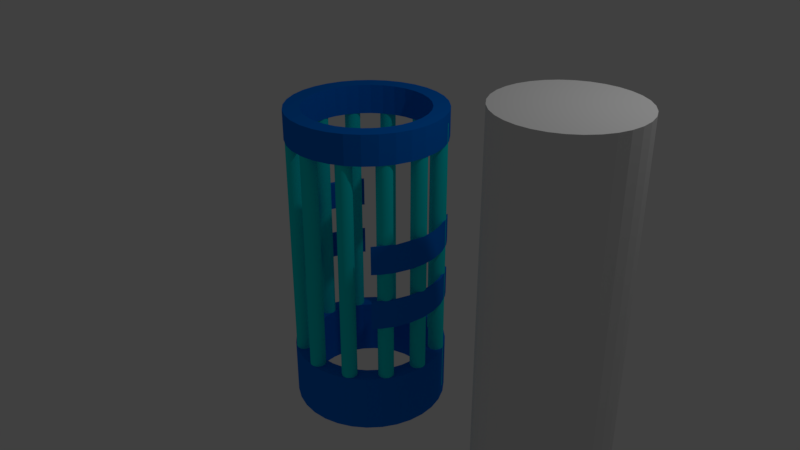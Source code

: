 # Source: Launcher.blend  (saved by Blender 2.79.0; exported with 4.5.12 LTS)
import bpy
from mathutils import Matrix  # noqa: F401  (used for matrix-valued properties, if any)

bpy.ops.wm.read_factory_settings(use_empty=True)
scene = bpy.context.scene
scene.name = 'Scene'

# ---- collections
col_collection_1 = bpy.data.collections.new('Collection 1'); scene.collection.children.link(col_collection_1)

# ---- materials (node trees are filled in below, after node groups)
mat_material_001 = bpy.data.materials.new('Material.001')
mat_material_001.alpha_threshold = 0.0
mat_material_001.use_transparent_shadow = False
mat_material_001.diffuse_color = (0.0, 0.1827, 0.8, 1.0)
mat_material_001.roughness = 0.5
mat_blue_wire = bpy.data.materials.new('Blue Wire')
mat_blue_wire.alpha_threshold = 0.0
mat_blue_wire.use_transparent_shadow = False
mat_blue_wire.diffuse_color = (0.0, 0.7835, 0.8, 1.0)
mat_blue_wire.roughness = 0.5

# ---- material node trees

# ---- world
world_world = bpy.data.worlds.new('World'); scene.world = world_world
world_world.color = (0.05088, 0.05088, 0.05088)
world_world.use_sun_shadow = False
world_world.sun_shadow_jitter_overblur = 0.0
world_world.cycles.sampling_method = 'MANUAL'

# ---- cameras
cam_camera = bpy.data.cameras.new('Camera')
cam_camera.clip_end = 100.0
cam_camera.lens = 35.0
cam_camera.sensor_width = 32.0
cam_camera.sensor_height = 18.0
cam_camera.ortho_scale = 7.314
cam_camera.dof.focus_distance = 0.0
cam_camera.dof.aperture_fstop = 128.0

# ---- lights
light_lamp = bpy.data.lights.new('Lamp', 'POINT')
light_lamp.transmission_factor = 0.0
light_lamp.cutoff_distance = 30.0
light_lamp.energy = 100.0
light_lamp.shadow_buffer_clip_start = 1.001
light_lamp.shadow_soft_size = 0.1
light_lamp.shadow_maximum_resolution = 0.006
light_lamp.use_absolute_resolution = True

# ---- meshes
me_cylinder_002 = bpy.data.meshes.new('Cylinder.002')
me_cylinder_002.from_pydata([(0.0, 1.0, -1.0), (0.0, 1.0, 1.0), (0.1951, 0.9808, -1.0), (0.1951, 0.9808, 1.0), (0.3827, 0.9239, -1.0), (0.3827, 0.9239, 1.0), (0.5556, 0.8315, -1.0), (0.5556, 0.8315, 1.0), (0.7071, 0.7071, -1.0), (0.7071, 0.7071, 1.0), (0.8315, 0.5556, -1.0), (0.8315, 0.5556, 1.0), (0.9239, 0.3827, -1.0), (0.9239, 0.3827, 1.0), (0.9808, 0.1951, -1.0), (0.9808, 0.1951, 1.0), (1.0, 7.55e-08, -1.0), (1.0, 7.55e-08, 1.0), (0.9808, -0.1951, -1.0), (0.9808, -0.1951, 1.0), (0.9239, -0.3827, -1.0), (0.9239, -0.3827, 1.0), (0.8315, -0.5556, -1.0), (0.8315, -0.5556, 1.0), (0.7071, -0.7071, -1.0), (0.7071, -0.7071, 1.0), (0.5556, -0.8315, -1.0), (0.5556, -0.8315, 1.0), (0.3827, -0.9239, -1.0), (0.3827, -0.9239, 1.0), (0.1951, -0.9808, -1.0), (0.1951, -0.9808, 1.0), (-3.258e-07, -1.0, -1.0), (-3.258e-07, -1.0, 1.0), (-0.1951, -0.9808, -1.0), (-0.1951, -0.9808, 1.0), (-0.3827, -0.9239, -1.0), (-0.3827, -0.9239, 1.0), (-0.5556, -0.8315, -1.0), (-0.5556, -0.8315, 1.0), (-0.7071, -0.7071, -1.0), (-0.7071, -0.7071, 1.0), (-0.8315, -0.5556, -1.0), (-0.8315, -0.5556, 1.0), (-0.9239, -0.3827, -1.0), (-0.9239, -0.3827, 1.0), (-0.9808, -0.1951, -1.0), (-0.9808, -0.1951, 1.0), (-1.0, 9.656e-07, -1.0), (-1.0, 9.656e-07, 1.0), (-0.9808, 0.1951, -1.0), (-0.9808, 0.1951, 1.0), (-0.9239, 0.3827, -1.0), (-0.9239, 0.3827, 1.0), (-0.8315, 0.5556, -1.0), (-0.8315, 0.5556, 1.0), (-0.7071, 0.7071, -1.0), (-0.7071, 0.7071, 1.0), (-0.5556, 0.8315, -1.0), (-0.5556, 0.8315, 1.0), (-0.3827, 0.9239, -1.0), (-0.3827, 0.9239, 1.0), (-0.1951, 0.9808, -1.0), (-0.1951, 0.9808, 1.0)], [], [(0, 1, 3, 2), (2, 3, 5, 4), (4, 5, 7, 6), (6, 7, 9, 8), (8, 9, 11, 10), (10, 11, 13, 12), (12, 13, 15, 14), (14, 15, 17, 16), (16, 17, 19, 18), (18, 19, 21, 20), (20, 21, 23, 22), (22, 23, 25, 24), (24, 25, 27, 26), (26, 27, 29, 28), (28, 29, 31, 30), (30, 31, 33, 32), (32, 33, 35, 34), (34, 35, 37, 36), (36, 37, 39, 38), (38, 39, 41, 40), (40, 41, 43, 42), (42, 43, 45, 44), (44, 45, 47, 46), (46, 47, 49, 48), (48, 49, 51, 50), (50, 51, 53, 52), (52, 53, 55, 54), (54, 55, 57, 56), (56, 57, 59, 58), (58, 59, 61, 60), (3, 1, 63, 61, 59, 57, 55, 53, 51, 49, 47, 45, 43, 41, 39, 37, 35, 33, 31, 29, 27, 25, 23, 21, 19, 17, 15, 13, 11, 9, 7, 5), (60, 61, 63, 62), (62, 63, 1, 0), (0, 2, 4, 6, 8, 10, 12, 14, 16, 18, 20, 22, 24, 26, 28, 30, 32, 34, 36, 38, 40, 42, 44, 46, 48, 50, 52, 54, 56, 58, 60, 62)])
me_cylinder_002.use_remesh_preserve_volume = False
me_cylinder_002.use_remesh_preserve_attributes = False
me_cylinder_002.use_mirror_vertex_groups = False
me_cylinder_002.update()
me_cylinder_012 = bpy.data.meshes.new('Cylinder.012')
me_cylinder_012.from_pydata([(0.0, 1.0, -1.0), (0.0, 1.0, 1.0), (0.1951, 0.9808, -1.0), (0.1951, 0.9808, 1.0), (0.3827, 0.9239, -1.0), (0.3827, 0.9239, 1.0), (0.5556, 0.8315, -1.0), (0.5556, 0.8315, 1.0), (0.7071, 0.7071, -1.0), (0.7071, 0.7071, 1.0), (0.8315, 0.5556, -1.0), (0.8315, 0.5556, 1.0), (0.9239, 0.3827, -1.0), (0.9239, 0.3827, 1.0), (0.9808, 0.1951, -1.0), (0.9808, 0.1951, 1.0), (1.0, 7.55e-08, -1.0), (1.0, 7.55e-08, 1.0), (0.9808, -0.1951, -1.0), (0.9808, -0.1951, 1.0), (0.9239, -0.3827, -1.0), (0.9239, -0.3827, 1.0), (0.8315, -0.5556, -1.0), (0.8315, -0.5556, 1.0), (0.7071, -0.7071, -1.0), (0.7071, -0.7071, 1.0), (0.5556, -0.8315, -1.0), (0.5556, -0.8315, 1.0), (0.3827, -0.9239, -1.0), (0.3827, -0.9239, 1.0), (0.1951, -0.9808, -1.0), (0.1951, -0.9808, 1.0), (-3.258e-07, -1.0, -1.0), (-3.258e-07, -1.0, 1.0), (-0.1951, -0.9808, -1.0), (-0.1951, -0.9808, 1.0), (-0.3827, -0.9239, -1.0), (-0.3827, -0.9239, 1.0), (-0.5556, -0.8315, -1.0), (-0.5556, -0.8315, 1.0), (-0.7071, -0.7071, -1.0), (-0.7071, -0.7071, 1.0), (-0.8315, -0.5556, -1.0), (-0.8315, -0.5556, 1.0), (-0.9239, -0.3827, -1.0), (-0.9239, -0.3827, 1.0), (-0.9808, -0.1951, -1.0), (-0.9808, -0.1951, 1.0), (-1.0, 9.656e-07, -1.0), (-1.0, 9.656e-07, 1.0), (-0.9808, 0.1951, -1.0), (-0.9808, 0.1951, 1.0), (-0.9239, 0.3827, -1.0), (-0.9239, 0.3827, 1.0), (-0.8315, 0.5556, -1.0), (-0.8315, 0.5556, 1.0), (-0.7071, 0.7071, -1.0), (-0.7071, 0.7071, 1.0), (-0.5556, 0.8315, -1.0), (-0.5556, 0.8315, 1.0), (-0.3827, 0.9239, -1.0), (-0.3827, 0.9239, 1.0), (-0.1951, 0.9808, -1.0), (-0.1951, 0.9808, 1.0), (0.8315, 0.5556, -0.25), (0.9239, 0.3827, -0.25), (0.9808, 0.1951, -0.25), (1.0, 7.55e-08, -0.25), (0.9808, -0.1951, -0.25), (0.9239, -0.3827, -0.25), (0.8315, -0.5556, -0.25), (-0.8315, -0.5556, -0.25), (-0.9239, -0.3827, -0.25), (-0.9808, -0.1951, -0.25), (-1.0, 9.656e-07, -0.25), (-0.9808, 0.1951, -0.25), (-0.9239, 0.3827, -0.25), (-0.8315, 0.5556, -0.25), (0.8315, 0.5556, 0.125), (0.9239, 0.3827, 0.125), (0.9808, 0.1951, 0.125), (1.0, 7.55e-08, 0.125), (0.9808, -0.1951, 0.125), (0.9239, -0.3827, 0.125), (0.8315, -0.5556, 0.125), (-0.8315, -0.5556, 0.125), (-0.9239, -0.3827, 0.125), (-0.9808, -0.1951, 0.125), (-1.0, 9.656e-07, 0.125), (-0.9808, 0.1951, 0.125), (-0.9239, 0.3827, 0.125), (-0.8315, 0.5556, 0.125), (0.0, 1.0, -0.625), (0.1951, 0.9808, -0.625), (0.3827, 0.9239, -0.625), (0.5556, 0.8315, -0.625), (0.7071, 0.7071, -0.625), (0.8315, 0.5556, -0.625), (0.9239, 0.3827, -0.625), (0.9808, 0.1951, -0.625), (1.0, 7.55e-08, -0.625), (0.9808, -0.1951, -0.625), (0.9239, -0.3827, -0.625), (0.8315, -0.5556, -0.625), (0.7071, -0.7071, -0.625), (0.5556, -0.8315, -0.625), (0.3827, -0.9239, -0.625), (0.1951, -0.9808, -0.625), (-3.258e-07, -1.0, -0.625), (-0.1951, -0.9808, -0.625), (-0.3827, -0.9239, -0.625), (-0.5556, -0.8315, -0.625), (-0.7071, -0.7071, -0.625), (-0.8315, -0.5556, -0.625), (-0.9239, -0.3827, -0.625), (-0.9808, -0.1951, -0.625), (-1.0, 9.656e-07, -0.625), (-0.9808, 0.1951, -0.625), (-0.9239, 0.3827, -0.625), (-0.8315, 0.5556, -0.625), (-0.7071, 0.7071, -0.625), (-0.5556, 0.8315, -0.625), (-0.3827, 0.9239, -0.625), (-0.1951, 0.9808, -0.625), (-0.7848, 0.6124, -0.25), (-0.7848, -0.6124, -0.25), (-0.7848, 0.6124, 0.125), (-0.7848, -0.6124, 0.125), (0.9988, 0.01219, -1.0), (-0.9988, -0.01219, -1.0), (0.8315, 0.5556, 0.3125), (0.9239, 0.3827, 0.3125), (0.9808, 0.1951, 0.3125), (1.0, 7.55e-08, 0.3125), (0.9808, -0.1951, 0.3125), (0.9239, -0.3827, 0.3125), (0.8315, -0.5556, 0.3125), (-0.8315, -0.5556, 0.3125), (-0.9239, -0.3827, 0.3125), (-0.9808, -0.1951, 0.3125), (-1.0, 9.656e-07, 0.3125), (-0.9808, 0.1951, 0.3125), (-0.9239, 0.3827, 0.3125), (-0.8315, 0.5556, 0.3125), (0.1951, 0.9808, 0.8125), (0.3827, 0.9239, 0.8125), (0.5556, 0.8315, 0.8125), (0.7071, 0.7071, 0.8125), (0.8315, 0.5556, 0.8125), (0.9239, 0.3827, 0.8125), (0.9808, 0.1951, 0.8125), (1.0, 7.55e-08, 0.8125), (0.9808, -0.1951, 0.8125), (0.9239, -0.3827, 0.8125), (0.8315, -0.5556, 0.8125), (0.7071, -0.7071, 0.8125), (0.5556, -0.8315, 0.8125), (0.3827, -0.9239, 0.8125), (0.1951, -0.9808, 0.8125), (-3.258e-07, -1.0, 0.8125), (-0.1951, -0.9808, 0.8125), (-0.3827, -0.9239, 0.8125), (-0.5556, -0.8315, 0.8125), (-0.7071, -0.7071, 0.8125), (-0.8315, -0.5556, 0.8125), (-0.9239, -0.3827, 0.8125), (-0.9808, -0.1951, 0.8125), (-1.0, 9.656e-07, 0.8125), (-0.9808, 0.1951, 0.8125), (-0.9239, 0.3827, 0.8125), (-0.8315, 0.5556, 0.8125), (-0.7071, 0.7071, 0.8125), (-0.5556, 0.8315, 0.8125), (-0.3827, 0.9239, 0.8125), (-0.1951, 0.9808, 0.8125), (0.7615, 0.6408, -0.25), (0.0, 1.0, 0.8125), (0.8315, 0.5556, -0.0625), (0.9239, 0.3827, -0.0625), (0.9808, 0.1951, -0.0625), (0.9988, 0.01219, 1.0), (1.0, 7.55e-08, -0.0625), (0.9808, -0.1951, -0.0625), (0.9239, -0.3827, -0.0625), (0.8315, -0.5556, -0.0625), (-0.8315, -0.5556, -0.0625), (-0.9239, -0.3827, -0.0625), (-0.9808, -0.1951, -0.0625), (-0.9988, -0.01219, 1.0), (-1.0, 9.656e-07, -0.0625), (-0.9808, 0.1951, -0.0625), (-0.9239, 0.3827, -0.0625), (-0.8315, 0.5556, -0.0625), (0.7615, -0.6408, -0.25), (-0.7848, -0.6124, -0.0625), (-0.7848, -0.6124, 0.3125), (0.7615, -0.6408, 0.125), (0.7615, 0.6408, 0.125), (-0.7848, 0.6124, 0.3125), (-0.7848, 0.6124, -0.0625), (-0.9988, -0.01219, -0.625), (0.9988, 0.01219, -0.625), (0.9988, 0.01219, 0.8125), (-0.9988, -0.01219, 0.8125), (0.7615, 0.6408, 0.3125), (0.7615, -0.6408, 0.3125), (0.7615, -0.6408, -0.0625), (0.7615, 0.6408, -0.0625), (0.6589, -0.4402, 1.0), (0.6589, -0.4402, 0.8125), (0.6589, -0.4402, -0.625), (0.6589, -0.4402, -1.0), (0.0, 0.7924, 1.0), (0.0, 0.7924, 0.8125), (0.0, 0.7924, -0.625), (0.0, 0.7924, -1.0), (-0.1546, 0.7772, 1.0), (-0.1546, 0.7772, 0.8125), (-0.1546, 0.7772, -0.625), (-0.1546, 0.7772, -1.0), (-0.3032, 0.7321, 1.0), (-0.3032, 0.7321, 0.8125), (-0.3032, 0.7321, -0.625), (-0.3032, 0.7321, -1.0), (-0.7321, -0.3032, 1.0), (-0.7321, -0.3032, 0.8125), (-0.7321, -0.3032, -0.625), (-0.7321, -0.3032, -1.0), (-0.6589, -0.4402, 1.0), (-0.6589, -0.4402, 0.8125), (-0.6589, -0.4402, -0.625), (-0.6589, -0.4402, -1.0), (-0.7772, -0.1546, 1.0), (-0.7772, -0.1546, 0.8125), (-0.7772, -0.1546, -0.625), (-0.7772, -0.1546, -1.0), (-0.5603, -0.5603, 1.0), (-0.5603, -0.5603, 0.8125), (-0.5603, -0.5603, -0.625), (-0.5603, -0.5603, -1.0), (-0.1546, -0.7772, 1.0), (-0.1546, -0.7772, 0.8125), (-0.1546, -0.7772, -0.625), (-0.1546, -0.7772, -1.0), (-2.582e-07, -0.7924, 1.0), (-2.582e-07, -0.7924, 0.8125), (-2.582e-07, -0.7924, -0.625), (-2.582e-07, -0.7924, -1.0), (-0.3032, -0.7321, 1.0), (-0.3032, -0.7321, 0.8125), (-0.3032, -0.7321, -0.625), (-0.3032, -0.7321, -1.0), (0.7772, 0.1546, 1.0), (0.7772, 0.1546, 0.8125), (0.7772, 0.1546, -0.625), (0.7772, 0.1546, -1.0), (0.4402, 0.6589, 1.0), (0.4402, 0.6589, 0.8125), (0.4402, 0.6589, -0.625), (0.4402, 0.6589, -1.0), (0.7919, 0.005749, 1.0), (0.7924, 5.983e-08, 1.0), (0.7924, 5.983e-08, 0.8125), (0.7924, 5.983e-08, -0.625), (0.7919, 0.005749, -1.0), (0.7924, 5.983e-08, -1.0), (0.7321, 0.3032, 1.0), (0.7321, 0.3032, 0.8125), (0.7321, 0.3032, -0.625), (0.7321, 0.3032, -1.0), (0.1546, -0.7772, 1.0), (0.1546, -0.7772, 0.8125), (0.1546, -0.7772, -0.625), (0.1546, -0.7772, -1.0), (-0.5603, 0.5603, 1.0), (-0.5603, 0.5603, 0.8125), (-0.5603, 0.5603, -0.625), (-0.5603, 0.5603, -1.0), (-0.4402, 0.6589, 1.0), (-0.4402, 0.6589, 0.8125), (-0.4402, 0.6589, -0.625), (-0.4402, 0.6589, -1.0), (-0.6589, 0.4402, 1.0), (-0.6589, 0.4402, 0.8125), (-0.6589, 0.4402, -0.625), (-0.6589, 0.4402, -1.0), (0.7772, -0.1546, 1.0), (0.7772, -0.1546, 0.8125), (0.7772, -0.1546, -0.625), (0.7772, -0.1546, -1.0), (0.4402, -0.6589, 1.0), (0.4402, -0.6589, 0.8125), (0.4402, -0.6589, -0.625), (0.4402, -0.6589, -1.0), (0.5603, -0.5603, 1.0), (0.5603, -0.5603, 0.8125), (0.5603, -0.5603, -0.625), (0.5603, -0.5603, -1.0), (0.7321, -0.3032, 1.0), (0.7321, -0.3032, 0.8125), (0.7321, -0.3032, -0.625), (0.7321, -0.3032, -1.0), (-0.7919, -0.005748, 1.0), (-0.7924, 7.652e-07, 1.0), (-0.7924, 7.652e-07, 0.8125), (-0.7924, 7.652e-07, -0.625), (-0.7924, 7.652e-07, -1.0), (-0.7919, -0.005748, -1.0), (-0.4402, -0.6589, 1.0), (-0.4402, -0.6589, 0.8125), (-0.4402, -0.6589, -0.625), (-0.4402, -0.6589, -1.0), (-0.7772, 0.1546, 1.0), (-0.7772, 0.1546, 0.8125), (-0.7772, 0.1546, -0.625), (-0.7772, 0.1546, -1.0), (0.5603, 0.5603, 1.0), (0.5603, 0.5603, 0.8125), (0.5603, 0.5603, -0.625), (0.5603, 0.5603, -1.0), (0.3032, -0.7321, 1.0), (0.3032, -0.7321, 0.8125), (0.3032, -0.7321, -0.625), (0.3032, -0.7321, -1.0), (0.6589, 0.4402, 1.0), (0.6589, 0.4402, 0.8125), (0.6589, 0.4402, -0.625), (0.6589, 0.4402, -1.0), (-0.7321, 0.3032, 1.0), (-0.7321, 0.3032, 0.8125), (-0.7321, 0.3032, -0.625), (-0.7321, 0.3032, -1.0), (0.3032, 0.7321, 1.0), (0.3032, 0.7321, 0.8125), (0.3032, 0.7321, -0.625), (0.3032, 0.7321, -1.0), (0.1546, 0.7772, 1.0), (0.1546, 0.7772, 0.8125), (0.1546, 0.7772, -0.625), (0.1546, 0.7772, -1.0), (0.8114, 0.5418, 0.3056), (0.9016, 0.3732, 0.3056), (0.9571, 0.1903, 0.3056), (0.9758, 8.514e-08, 0.3056), (0.9571, -0.1903, 0.3056), (0.9016, -0.3732, 0.3056), (0.8114, -0.5418, 0.3056), (-0.8104, -0.5418, 0.3056), (-0.9006, -0.3732, 0.3056), (-0.9561, -0.1903, 0.3056), (-0.9748, 9.533e-07, 0.3056), (-0.9561, 0.1903, 0.3056), (-0.9006, 0.3732, 0.3056), (-0.8104, 0.5419, 0.3056), (0.8114, 0.5418, -0.2431), (0.9016, 0.3732, -0.2431), (0.9571, 0.1903, -0.2431), (0.9758, 8.514e-08, -0.2431), (0.9571, -0.1903, -0.2431), (0.9016, -0.3732, -0.2431), (0.8114, -0.5418, -0.2431), (-0.8104, -0.5418, -0.2431), (-0.9006, -0.3732, -0.2431), (-0.9561, -0.1903, -0.2431), (-0.9748, 9.533e-07, -0.2431), (-0.9561, 0.1903, -0.2431), (-0.9006, 0.3732, -0.2431), (-0.8104, 0.5419, -0.2431), (0.7432, 0.625, -0.2431), (0.8114, 0.5418, 0.1227), (0.9016, 0.3732, 0.1227), (0.9571, 0.1903, 0.1227), (0.9758, 8.514e-08, 0.1227), (0.9571, -0.1903, 0.1227), (0.9016, -0.3732, 0.1227), (0.8114, -0.5418, 0.1227), (-0.8104, -0.5418, 0.1227), (-0.9006, -0.3732, 0.1227), (-0.9561, -0.1903, 0.1227), (-0.9748, 9.533e-07, 0.1227), (-0.9561, 0.1903, 0.1227), (-0.9006, 0.3732, 0.1227), (-0.8104, 0.5419, 0.1227), (0.8114, 0.5418, -0.06018), (0.9016, 0.3732, -0.06018), (0.9571, 0.1903, -0.06018), (0.9758, 8.514e-08, -0.06018), (0.9571, -0.1903, -0.06018), (0.9016, -0.3732, -0.06018), (0.8114, -0.5418, -0.06018), (-0.8104, -0.5418, -0.06018), (-0.9006, -0.3732, -0.06018), (-0.9561, -0.1903, -0.06018), (-0.9748, 9.533e-07, -0.06018), (-0.9561, 0.1903, -0.06018), (-0.9006, 0.3732, -0.06018), (-0.8104, 0.5419, -0.06018), (-0.7649, 0.5973, -0.2431), (-0.7649, -0.5973, -0.2431), (-0.7649, -0.5973, -0.06018), (-0.7649, 0.5973, 0.1227), (-0.7649, -0.5973, 0.3056), (-0.7649, -0.5973, 0.1227), (0.7432, 0.625, 0.1227), (-0.7649, 0.5973, 0.3056), (-0.7649, 0.5973, -0.06018), (0.7432, -0.625, -0.2431), (0.7432, -0.625, 0.1227), (0.7432, 0.625, 0.3056), (0.7432, -0.625, 0.3056), (0.7432, -0.625, -0.06018), (0.7432, 0.625, -0.06018)], [], [(3, 1, 63, 61, 59, 57, 55, 53, 51, 49, 188, 302, 303, 312, 328, 282, 274, 278, 220, 216, 212, 336, 332, 256, 316, 324, 266, 252, 260, 180, 15, 13, 11, 9, 7, 5), (0, 2, 4, 6, 8, 10, 12, 14, 128, 264, 255, 269, 327, 319, 259, 335, 339, 215, 219, 223, 281, 277, 285, 331, 315, 306, 307, 129, 48, 50, 52, 54, 56, 58, 60, 62), (180, 17, 151, 202, 150, 15), (148, 11, 13, 149), (59, 172, 171, 57), (4, 2, 93, 94), (103, 104, 24, 22), (386, 357, 358, 387), (204, 197, 403, 408), (38, 111, 112, 40), (40, 112, 113, 42), (118, 119, 54, 52), (120, 56, 54, 119), (18, 101, 102, 20), (127, 195, 137, 85), (53, 169, 168, 51), (88, 140, 141, 89), (352, 351, 380, 381), (172, 59, 61, 173), (193, 70, 184, 206), (187, 189, 74, 73), (23, 154, 153, 21), (19, 21, 153, 152), (31, 158, 157, 29), (65, 355, 354, 368, 175, 64), (182, 181, 179, 178, 177, 207, 411, 383, 384, 385, 386, 387, 388, 389, 410, 206, 184, 183), (76, 75, 190, 191), (136, 84, 83, 135), (171, 170, 55, 57), (185, 71, 125, 194), (70, 69, 183, 184), (352, 381, 382, 353), (24, 104, 105, 26), (106, 107, 30, 28), (32, 108, 109, 34), (186, 187, 73, 72), (116, 117, 50, 48), (191, 192, 77, 76), (122, 123, 62, 60), (62, 123, 92, 0), (139, 140, 88, 87), (43, 164, 163, 41), (195, 127, 402, 401), (134, 135, 83, 82), (81, 80, 132, 133), (131, 132, 80, 79), (147, 9, 11, 148), (204, 130, 78, 197), (130, 131, 79, 78), (149, 13, 15, 150), (133, 134, 82, 81), (138, 137, 195, 401, 347, 348, 349, 139), (146, 145, 5, 7), (142, 90, 89, 141), (126, 91, 143, 198), (58, 56, 120, 121), (199, 124, 77, 192), (118, 52, 50, 117), (178, 65, 64, 177), (190, 75, 74, 189), (115, 200, 116, 48, 129, 46), (46, 44, 114, 115), (38, 36, 110, 111), (110, 36, 34, 109), (108, 32, 30, 107), (85, 137, 138, 86), (26, 105, 106, 28), (348, 377, 378, 349), (103, 22, 20, 102), (5, 145, 144, 3), (101, 18, 16, 100), (12, 98, 99, 14), (388, 387, 358, 359), (12, 10, 97, 98), (354, 383, 411, 368), (10, 8, 96, 97), (113, 114, 44, 42), (6, 95, 96, 8), (95, 6, 4, 94), (68, 182, 183, 69), (61, 63, 174, 173), (51, 168, 167, 49), (33, 35, 160, 159), (31, 33, 159, 158), (17, 19, 152, 151), (3, 144, 176, 1), (25, 155, 154, 23), (45, 47, 166, 165), (99, 201, 100, 16, 128, 14), (90, 91, 126, 400, 382, 381, 380, 379, 378, 377, 376, 402, 127, 85, 86, 87, 88, 89), (394, 393, 364, 365), (60, 58, 121, 122), (142, 143, 91, 90), (86, 138, 139, 87), (342, 341, 370, 371), (125, 398, 399, 194), (25, 27, 156, 155), (45, 165, 164, 43), (1, 176, 174, 63), (177, 64, 175, 207), (203, 166, 47, 188, 49, 167), (161, 160, 35, 37), (180, 260, 261, 286, 298, 208, 294, 290, 320, 270, 244, 240, 248, 308, 236, 228, 224, 232, 302, 188, 47, 45, 43, 41, 39, 37, 35, 33, 31, 29, 27, 25, 23, 21, 19, 17), (129, 307, 235, 227, 231, 239, 311, 251, 243, 247, 273, 323, 293, 297, 211, 301, 289, 265, 264, 128, 16, 18, 20, 22, 24, 26, 28, 30, 32, 34, 36, 38, 40, 42, 44, 46), (144, 145, 146, 147, 148, 149, 150, 202, 262, 253, 267, 325, 317, 257, 333, 337, 213, 217, 221, 279, 275, 283, 329, 313, 304, 203, 167, 168, 169, 170, 171, 172, 173, 174, 176), (93, 92, 123, 122, 121, 120, 119, 118, 117, 116, 200, 305, 314, 330, 284, 276, 280, 222, 218, 214, 338, 334, 258, 318, 326, 268, 254, 263, 201, 99, 98, 97, 96, 95, 94), (289, 288, 263, 265), (287, 286, 261, 262), (297, 296, 210, 211), (295, 294, 208, 209), (211, 210, 300, 301), (209, 208, 298, 299), (315, 314, 305, 306), (313, 312, 303, 304), (255, 254, 268, 269), (253, 252, 266, 267), (265, 263, 254, 255, 264), (262, 261, 260, 252, 253), (327, 326, 318, 319), (325, 324, 316, 317), (215, 214, 218, 219), (213, 212, 216, 217), (243, 242, 246, 247), (241, 240, 244, 245), (285, 284, 330, 331), (283, 282, 328, 329), (203, 304, 233, 225, 229, 237, 309, 249, 241, 245, 271, 321, 291, 295, 209, 299, 287, 262, 202, 151, 152, 153, 154, 155, 156, 157, 158, 159, 160, 161, 162, 163, 164, 165, 166), (247, 246, 272, 273), (245, 244, 270, 271), (219, 218, 222, 223), (217, 216, 220, 221), (319, 318, 258, 259), (317, 316, 256, 257), (311, 310, 250, 251), (309, 308, 248, 249), (259, 258, 334, 335), (257, 256, 332, 333), (293, 292, 296, 297), (291, 290, 294, 295), (281, 280, 276, 277), (279, 278, 274, 275), (201, 263, 288, 300, 210, 296, 292, 322, 272, 246, 242, 250, 310, 238, 230, 226, 234, 305, 200, 115, 114, 113, 112, 111, 110, 109, 108, 107, 106, 105, 104, 103, 102, 101, 100), (331, 330, 314, 315), (329, 328, 312, 313), (323, 322, 292, 293), (321, 320, 290, 291), (239, 238, 310, 311), (237, 236, 308, 309), (227, 226, 230, 231), (225, 224, 228, 229), (339, 338, 214, 215), (337, 336, 212, 213), (269, 268, 326, 327), (267, 266, 324, 325), (306, 305, 234, 235, 307), (304, 303, 302, 232, 233), (301, 300, 288, 289), (299, 298, 286, 287), (251, 250, 242, 243), (249, 248, 240, 241), (223, 222, 280, 281), (221, 220, 278, 279), (335, 334, 338, 339), (333, 332, 336, 337), (273, 272, 322, 323), (271, 270, 320, 321), (235, 234, 226, 227), (233, 232, 224, 225), (277, 276, 284, 285), (275, 274, 282, 283), (231, 230, 238, 239), (229, 228, 236, 237), (386, 385, 356, 357), (385, 384, 355, 356), (139, 349, 350, 351, 141, 140), (392, 391, 362, 363), (347, 401, 402, 376), (409, 346, 375, 407), (126, 198, 404, 400), (391, 390, 361, 362), (395, 394, 365, 366), (397, 405, 396, 367), (162, 39, 41, 163), (384, 383, 354, 355), (66, 179, 181, 67), (340, 408, 403, 369), (170, 169, 53, 55), (371, 372, 343, 342), (372, 373, 344, 343), (131, 341, 342, 343, 133, 132), (350, 349, 378, 379), (404, 353, 382, 400), (393, 392, 363, 364), (388, 359, 360, 389), (390, 399, 398, 361), (157, 156, 27, 29), (396, 395, 366, 367), (196, 84, 136, 205), (389, 360, 406, 410), (347, 376, 377, 348), (142, 141, 351, 352, 353, 404, 198, 143), (341, 340, 369, 370), (68, 67, 181, 182), (71, 72, 73, 363, 362, 361, 398, 125), (175, 368, 411, 207), (65, 66, 67, 357, 356, 355), (178, 179, 66, 65), (81, 82, 83, 84, 196, 407, 375, 374, 373, 372, 371, 370, 369, 403, 197, 78, 79, 80), (345, 344, 373, 374), (136, 135, 345, 346, 409, 205), (199, 405, 397, 124), (161, 37, 39, 162), (351, 350, 379, 380), (206, 410, 406, 193), (134, 133, 343, 344, 345, 135), (76, 77, 124, 397, 367, 366, 365, 75), (69, 359, 358, 357, 67, 68), (74, 75, 365, 364, 363, 73), (130, 204, 408, 340, 341, 131), (345, 374, 375, 346), (185, 194, 399, 390, 391, 392, 393, 394, 395, 396, 405, 199, 192, 191, 190, 189, 187, 186), (92, 93, 2, 0), (146, 7, 9, 147), (196, 205, 409, 407), (69, 70, 193, 406, 360, 359), (71, 185, 186, 72)])
me_cylinder_012.materials.append(mat_material_001)
me_cylinder_012.use_remesh_preserve_volume = False
me_cylinder_012.use_remesh_preserve_attributes = False
me_cylinder_012.use_mirror_vertex_groups = False
me_cylinder_012.update()
me_cylinder_009 = bpy.data.meshes.new('Cylinder.009')
me_cylinder_009.from_pydata([(0.0, 1.0, -1.0), (0.0, 1.0, 1.0), (0.1951, 0.9808, -1.0), (0.1951, 0.9808, 1.0), (0.3827, 0.9239, -1.0), (0.3827, 0.9239, 1.0), (0.5556, 0.8315, -1.0), (0.5556, 0.8315, 1.0), (0.7071, 0.7071, -1.0), (0.7071, 0.7071, 1.0), (0.8315, 0.5556, -1.0), (0.8315, 0.5556, 1.0), (0.9239, 0.3827, -1.0), (0.9239, 0.3827, 1.0), (0.9808, 0.1951, -1.0), (0.9808, 0.1951, 1.0), (1.0, 7.55e-08, -1.0), (1.0, 7.55e-08, 1.0), (0.9808, -0.1951, -1.0), (0.9808, -0.1951, 1.0), (0.9239, -0.3827, -1.0), (0.9239, -0.3827, 1.0), (0.8315, -0.5556, -1.0), (0.8315, -0.5556, 1.0), (0.7071, -0.7071, -1.0), (0.7071, -0.7071, 1.0), (0.5556, -0.8315, -1.0), (0.5556, -0.8315, 1.0), (0.3827, -0.9239, -1.0), (0.3827, -0.9239, 1.0), (0.1951, -0.9808, -1.0), (0.1951, -0.9808, 1.0), (-3.258e-07, -1.0, -1.0), (-3.258e-07, -1.0, 1.0), (-0.1951, -0.9808, -1.0), (-0.1951, -0.9808, 1.0), (-0.3827, -0.9239, -1.0), (-0.3827, -0.9239, 1.0), (-0.5556, -0.8315, -1.0), (-0.5556, -0.8315, 1.0), (-0.7071, -0.7071, -1.0), (-0.7071, -0.7071, 1.0), (-0.8315, -0.5556, -1.0), (-0.8315, -0.5556, 1.0), (-0.9239, -0.3827, -1.0), (-0.9239, -0.3827, 1.0), (-0.9808, -0.1951, -1.0), (-0.9808, -0.1951, 1.0), (-1.0, 9.656e-07, -1.0), (-1.0, 9.656e-07, 1.0), (-0.9808, 0.1951, -1.0), (-0.9808, 0.1951, 1.0), (-0.9239, 0.3827, -1.0), (-0.9239, 0.3827, 1.0), (-0.8315, 0.5556, -1.0), (-0.8315, 0.5556, 1.0), (-0.7071, 0.7071, -1.0), (-0.7071, 0.7071, 1.0), (-0.5556, 0.8315, -1.0), (-0.5556, 0.8315, 1.0), (-0.3827, 0.9239, -1.0), (-0.3827, 0.9239, 1.0), (-0.1951, 0.9808, -1.0), (-0.1951, 0.9808, 1.0)], [], [(0, 1, 3, 2), (2, 3, 5, 4), (4, 5, 7, 6), (6, 7, 9, 8), (8, 9, 11, 10), (10, 11, 13, 12), (12, 13, 15, 14), (14, 15, 17, 16), (16, 17, 19, 18), (18, 19, 21, 20), (20, 21, 23, 22), (22, 23, 25, 24), (24, 25, 27, 26), (26, 27, 29, 28), (28, 29, 31, 30), (30, 31, 33, 32), (32, 33, 35, 34), (34, 35, 37, 36), (36, 37, 39, 38), (38, 39, 41, 40), (40, 41, 43, 42), (42, 43, 45, 44), (44, 45, 47, 46), (46, 47, 49, 48), (48, 49, 51, 50), (50, 51, 53, 52), (52, 53, 55, 54), (54, 55, 57, 56), (56, 57, 59, 58), (58, 59, 61, 60), (3, 1, 63, 61, 59, 57, 55, 53, 51, 49, 47, 45, 43, 41, 39, 37, 35, 33, 31, 29, 27, 25, 23, 21, 19, 17, 15, 13, 11, 9, 7, 5), (60, 61, 63, 62), (62, 63, 1, 0), (0, 2, 4, 6, 8, 10, 12, 14, 16, 18, 20, 22, 24, 26, 28, 30, 32, 34, 36, 38, 40, 42, 44, 46, 48, 50, 52, 54, 56, 58, 60, 62)])
me_cylinder_009.materials.append(mat_blue_wire)
me_cylinder_009.use_remesh_preserve_volume = False
me_cylinder_009.use_remesh_preserve_attributes = False
me_cylinder_009.use_mirror_vertex_groups = False
me_cylinder_009.update()
me_cylinder_016 = bpy.data.meshes.new('Cylinder.016')
me_cylinder_016.from_pydata([(0.0, 1.0, -1.0), (0.0, 1.0, 1.0), (0.1951, 0.9808, -1.0), (0.1951, 0.9808, 1.0), (0.3827, 0.9239, -1.0), (0.3827, 0.9239, 1.0), (0.5556, 0.8315, -1.0), (0.5556, 0.8315, 1.0), (0.7071, 0.7071, -1.0), (0.7071, 0.7071, 1.0), (0.8315, 0.5556, -1.0), (0.8315, 0.5556, 1.0), (0.9239, 0.3827, -1.0), (0.9239, 0.3827, 1.0), (0.9808, 0.1951, -1.0), (0.9808, 0.1951, 1.0), (1.0, 7.55e-08, -1.0), (1.0, 7.55e-08, 1.0), (0.9808, -0.1951, -1.0), (0.9808, -0.1951, 1.0), (0.9239, -0.3827, -1.0), (0.9239, -0.3827, 1.0), (0.8315, -0.5556, -1.0), (0.8315, -0.5556, 1.0), (0.7071, -0.7071, -1.0), (0.7071, -0.7071, 1.0), (0.5556, -0.8315, -1.0), (0.5556, -0.8315, 1.0), (0.3827, -0.9239, -1.0), (0.3827, -0.9239, 1.0), (0.1951, -0.9808, -1.0), (0.1951, -0.9808, 1.0), (-3.258e-07, -1.0, -1.0), (-3.258e-07, -1.0, 1.0), (-0.1951, -0.9808, -1.0), (-0.1951, -0.9808, 1.0), (-0.3827, -0.9239, -1.0), (-0.3827, -0.9239, 1.0), (-0.5556, -0.8315, -1.0), (-0.5556, -0.8315, 1.0), (-0.7071, -0.7071, -1.0), (-0.7071, -0.7071, 1.0), (-0.8315, -0.5556, -1.0), (-0.8315, -0.5556, 1.0), (-0.9239, -0.3827, -1.0), (-0.9239, -0.3827, 1.0), (-0.9808, -0.1951, -1.0), (-0.9808, -0.1951, 1.0), (-1.0, 9.656e-07, -1.0), (-1.0, 9.656e-07, 1.0), (-0.9808, 0.1951, -1.0), (-0.9808, 0.1951, 1.0), (-0.9239, 0.3827, -1.0), (-0.9239, 0.3827, 1.0), (-0.8315, 0.5556, -1.0), (-0.8315, 0.5556, 1.0), (-0.7071, 0.7071, -1.0), (-0.7071, 0.7071, 1.0), (-0.5556, 0.8315, -1.0), (-0.5556, 0.8315, 1.0), (-0.3827, 0.9239, -1.0), (-0.3827, 0.9239, 1.0), (-0.1951, 0.9808, -1.0), (-0.1951, 0.9808, 1.0)], [], [(0, 1, 3, 2), (2, 3, 5, 4), (4, 5, 7, 6), (6, 7, 9, 8), (8, 9, 11, 10), (10, 11, 13, 12), (12, 13, 15, 14), (14, 15, 17, 16), (16, 17, 19, 18), (18, 19, 21, 20), (20, 21, 23, 22), (22, 23, 25, 24), (24, 25, 27, 26), (26, 27, 29, 28), (28, 29, 31, 30), (30, 31, 33, 32), (32, 33, 35, 34), (34, 35, 37, 36), (36, 37, 39, 38), (38, 39, 41, 40), (40, 41, 43, 42), (42, 43, 45, 44), (44, 45, 47, 46), (46, 47, 49, 48), (48, 49, 51, 50), (50, 51, 53, 52), (52, 53, 55, 54), (54, 55, 57, 56), (56, 57, 59, 58), (58, 59, 61, 60), (3, 1, 63, 61, 59, 57, 55, 53, 51, 49, 47, 45, 43, 41, 39, 37, 35, 33, 31, 29, 27, 25, 23, 21, 19, 17, 15, 13, 11, 9, 7, 5), (60, 61, 63, 62), (62, 63, 1, 0), (0, 2, 4, 6, 8, 10, 12, 14, 16, 18, 20, 22, 24, 26, 28, 30, 32, 34, 36, 38, 40, 42, 44, 46, 48, 50, 52, 54, 56, 58, 60, 62)])
me_cylinder_016.materials.append(mat_blue_wire)
me_cylinder_016.use_remesh_preserve_volume = False
me_cylinder_016.use_remesh_preserve_attributes = False
me_cylinder_016.use_mirror_vertex_groups = False
me_cylinder_016.update()
me_cylinder_015 = bpy.data.meshes.new('Cylinder.015')
me_cylinder_015.from_pydata([(0.0, 1.0, -1.0), (0.0, 1.0, 1.0), (0.1951, 0.9808, -1.0), (0.1951, 0.9808, 1.0), (0.3827, 0.9239, -1.0), (0.3827, 0.9239, 1.0), (0.5556, 0.8315, -1.0), (0.5556, 0.8315, 1.0), (0.7071, 0.7071, -1.0), (0.7071, 0.7071, 1.0), (0.8315, 0.5556, -1.0), (0.8315, 0.5556, 1.0), (0.9239, 0.3827, -1.0), (0.9239, 0.3827, 1.0), (0.9808, 0.1951, -1.0), (0.9808, 0.1951, 1.0), (1.0, 7.55e-08, -1.0), (1.0, 7.55e-08, 1.0), (0.9808, -0.1951, -1.0), (0.9808, -0.1951, 1.0), (0.9239, -0.3827, -1.0), (0.9239, -0.3827, 1.0), (0.8315, -0.5556, -1.0), (0.8315, -0.5556, 1.0), (0.7071, -0.7071, -1.0), (0.7071, -0.7071, 1.0), (0.5556, -0.8315, -1.0), (0.5556, -0.8315, 1.0), (0.3827, -0.9239, -1.0), (0.3827, -0.9239, 1.0), (0.1951, -0.9808, -1.0), (0.1951, -0.9808, 1.0), (-3.258e-07, -1.0, -1.0), (-3.258e-07, -1.0, 1.0), (-0.1951, -0.9808, -1.0), (-0.1951, -0.9808, 1.0), (-0.3827, -0.9239, -1.0), (-0.3827, -0.9239, 1.0), (-0.5556, -0.8315, -1.0), (-0.5556, -0.8315, 1.0), (-0.7071, -0.7071, -1.0), (-0.7071, -0.7071, 1.0), (-0.8315, -0.5556, -1.0), (-0.8315, -0.5556, 1.0), (-0.9239, -0.3827, -1.0), (-0.9239, -0.3827, 1.0), (-0.9808, -0.1951, -1.0), (-0.9808, -0.1951, 1.0), (-1.0, 9.656e-07, -1.0), (-1.0, 9.656e-07, 1.0), (-0.9808, 0.1951, -1.0), (-0.9808, 0.1951, 1.0), (-0.9239, 0.3827, -1.0), (-0.9239, 0.3827, 1.0), (-0.8315, 0.5556, -1.0), (-0.8315, 0.5556, 1.0), (-0.7071, 0.7071, -1.0), (-0.7071, 0.7071, 1.0), (-0.5556, 0.8315, -1.0), (-0.5556, 0.8315, 1.0), (-0.3827, 0.9239, -1.0), (-0.3827, 0.9239, 1.0), (-0.1951, 0.9808, -1.0), (-0.1951, 0.9808, 1.0)], [], [(0, 1, 3, 2), (2, 3, 5, 4), (4, 5, 7, 6), (6, 7, 9, 8), (8, 9, 11, 10), (10, 11, 13, 12), (12, 13, 15, 14), (14, 15, 17, 16), (16, 17, 19, 18), (18, 19, 21, 20), (20, 21, 23, 22), (22, 23, 25, 24), (24, 25, 27, 26), (26, 27, 29, 28), (28, 29, 31, 30), (30, 31, 33, 32), (32, 33, 35, 34), (34, 35, 37, 36), (36, 37, 39, 38), (38, 39, 41, 40), (40, 41, 43, 42), (42, 43, 45, 44), (44, 45, 47, 46), (46, 47, 49, 48), (48, 49, 51, 50), (50, 51, 53, 52), (52, 53, 55, 54), (54, 55, 57, 56), (56, 57, 59, 58), (58, 59, 61, 60), (3, 1, 63, 61, 59, 57, 55, 53, 51, 49, 47, 45, 43, 41, 39, 37, 35, 33, 31, 29, 27, 25, 23, 21, 19, 17, 15, 13, 11, 9, 7, 5), (60, 61, 63, 62), (62, 63, 1, 0), (0, 2, 4, 6, 8, 10, 12, 14, 16, 18, 20, 22, 24, 26, 28, 30, 32, 34, 36, 38, 40, 42, 44, 46, 48, 50, 52, 54, 56, 58, 60, 62)])
me_cylinder_015.materials.append(mat_blue_wire)
me_cylinder_015.use_remesh_preserve_volume = False
me_cylinder_015.use_remesh_preserve_attributes = False
me_cylinder_015.use_mirror_vertex_groups = False
me_cylinder_015.update()
me_cylinder_019 = bpy.data.meshes.new('Cylinder.019')
me_cylinder_019.from_pydata([(0.0, 1.0, -1.0), (0.0, 1.0, 1.0), (0.1951, 0.9808, -1.0), (0.1951, 0.9808, 1.0), (0.3827, 0.9239, -1.0), (0.3827, 0.9239, 1.0), (0.5556, 0.8315, -1.0), (0.5556, 0.8315, 1.0), (0.7071, 0.7071, -1.0), (0.7071, 0.7071, 1.0), (0.8315, 0.5556, -1.0), (0.8315, 0.5556, 1.0), (0.9239, 0.3827, -1.0), (0.9239, 0.3827, 1.0), (0.9808, 0.1951, -1.0), (0.9808, 0.1951, 1.0), (1.0, 7.55e-08, -1.0), (1.0, 7.55e-08, 1.0), (0.9808, -0.1951, -1.0), (0.9808, -0.1951, 1.0), (0.9239, -0.3827, -1.0), (0.9239, -0.3827, 1.0), (0.8315, -0.5556, -1.0), (0.8315, -0.5556, 1.0), (0.7071, -0.7071, -1.0), (0.7071, -0.7071, 1.0), (0.5556, -0.8315, -1.0), (0.5556, -0.8315, 1.0), (0.3827, -0.9239, -1.0), (0.3827, -0.9239, 1.0), (0.1951, -0.9808, -1.0), (0.1951, -0.9808, 1.0), (-3.258e-07, -1.0, -1.0), (-3.258e-07, -1.0, 1.0), (-0.1951, -0.9808, -1.0), (-0.1951, -0.9808, 1.0), (-0.3827, -0.9239, -1.0), (-0.3827, -0.9239, 1.0), (-0.5556, -0.8315, -1.0), (-0.5556, -0.8315, 1.0), (-0.7071, -0.7071, -1.0), (-0.7071, -0.7071, 1.0), (-0.8315, -0.5556, -1.0), (-0.8315, -0.5556, 1.0), (-0.9239, -0.3827, -1.0), (-0.9239, -0.3827, 1.0), (-0.9808, -0.1951, -1.0), (-0.9808, -0.1951, 1.0), (-1.0, 9.656e-07, -1.0), (-1.0, 9.656e-07, 1.0), (-0.9808, 0.1951, -1.0), (-0.9808, 0.1951, 1.0), (-0.9239, 0.3827, -1.0), (-0.9239, 0.3827, 1.0), (-0.8315, 0.5556, -1.0), (-0.8315, 0.5556, 1.0), (-0.7071, 0.7071, -1.0), (-0.7071, 0.7071, 1.0), (-0.5556, 0.8315, -1.0), (-0.5556, 0.8315, 1.0), (-0.3827, 0.9239, -1.0), (-0.3827, 0.9239, 1.0), (-0.1951, 0.9808, -1.0), (-0.1951, 0.9808, 1.0)], [], [(0, 1, 3, 2), (2, 3, 5, 4), (4, 5, 7, 6), (6, 7, 9, 8), (8, 9, 11, 10), (10, 11, 13, 12), (12, 13, 15, 14), (14, 15, 17, 16), (16, 17, 19, 18), (18, 19, 21, 20), (20, 21, 23, 22), (22, 23, 25, 24), (24, 25, 27, 26), (26, 27, 29, 28), (28, 29, 31, 30), (30, 31, 33, 32), (32, 33, 35, 34), (34, 35, 37, 36), (36, 37, 39, 38), (38, 39, 41, 40), (40, 41, 43, 42), (42, 43, 45, 44), (44, 45, 47, 46), (46, 47, 49, 48), (48, 49, 51, 50), (50, 51, 53, 52), (52, 53, 55, 54), (54, 55, 57, 56), (56, 57, 59, 58), (58, 59, 61, 60), (3, 1, 63, 61, 59, 57, 55, 53, 51, 49, 47, 45, 43, 41, 39, 37, 35, 33, 31, 29, 27, 25, 23, 21, 19, 17, 15, 13, 11, 9, 7, 5), (60, 61, 63, 62), (62, 63, 1, 0), (0, 2, 4, 6, 8, 10, 12, 14, 16, 18, 20, 22, 24, 26, 28, 30, 32, 34, 36, 38, 40, 42, 44, 46, 48, 50, 52, 54, 56, 58, 60, 62)])
me_cylinder_019.materials.append(mat_blue_wire)
me_cylinder_019.use_remesh_preserve_volume = False
me_cylinder_019.use_remesh_preserve_attributes = False
me_cylinder_019.use_mirror_vertex_groups = False
me_cylinder_019.update()
me_cylinder_018 = bpy.data.meshes.new('Cylinder.018')
me_cylinder_018.from_pydata([(0.0, 1.0, -1.0), (0.0, 1.0, 1.0), (0.1951, 0.9808, -1.0), (0.1951, 0.9808, 1.0), (0.3827, 0.9239, -1.0), (0.3827, 0.9239, 1.0), (0.5556, 0.8315, -1.0), (0.5556, 0.8315, 1.0), (0.7071, 0.7071, -1.0), (0.7071, 0.7071, 1.0), (0.8315, 0.5556, -1.0), (0.8315, 0.5556, 1.0), (0.9239, 0.3827, -1.0), (0.9239, 0.3827, 1.0), (0.9808, 0.1951, -1.0), (0.9808, 0.1951, 1.0), (1.0, 7.55e-08, -1.0), (1.0, 7.55e-08, 1.0), (0.9808, -0.1951, -1.0), (0.9808, -0.1951, 1.0), (0.9239, -0.3827, -1.0), (0.9239, -0.3827, 1.0), (0.8315, -0.5556, -1.0), (0.8315, -0.5556, 1.0), (0.7071, -0.7071, -1.0), (0.7071, -0.7071, 1.0), (0.5556, -0.8315, -1.0), (0.5556, -0.8315, 1.0), (0.3827, -0.9239, -1.0), (0.3827, -0.9239, 1.0), (0.1951, -0.9808, -1.0), (0.1951, -0.9808, 1.0), (-3.258e-07, -1.0, -1.0), (-3.258e-07, -1.0, 1.0), (-0.1951, -0.9808, -1.0), (-0.1951, -0.9808, 1.0), (-0.3827, -0.9239, -1.0), (-0.3827, -0.9239, 1.0), (-0.5556, -0.8315, -1.0), (-0.5556, -0.8315, 1.0), (-0.7071, -0.7071, -1.0), (-0.7071, -0.7071, 1.0), (-0.8315, -0.5556, -1.0), (-0.8315, -0.5556, 1.0), (-0.9239, -0.3827, -1.0), (-0.9239, -0.3827, 1.0), (-0.9808, -0.1951, -1.0), (-0.9808, -0.1951, 1.0), (-1.0, 9.656e-07, -1.0), (-1.0, 9.656e-07, 1.0), (-0.9808, 0.1951, -1.0), (-0.9808, 0.1951, 1.0), (-0.9239, 0.3827, -1.0), (-0.9239, 0.3827, 1.0), (-0.8315, 0.5556, -1.0), (-0.8315, 0.5556, 1.0), (-0.7071, 0.7071, -1.0), (-0.7071, 0.7071, 1.0), (-0.5556, 0.8315, -1.0), (-0.5556, 0.8315, 1.0), (-0.3827, 0.9239, -1.0), (-0.3827, 0.9239, 1.0), (-0.1951, 0.9808, -1.0), (-0.1951, 0.9808, 1.0)], [], [(0, 1, 3, 2), (2, 3, 5, 4), (4, 5, 7, 6), (6, 7, 9, 8), (8, 9, 11, 10), (10, 11, 13, 12), (12, 13, 15, 14), (14, 15, 17, 16), (16, 17, 19, 18), (18, 19, 21, 20), (20, 21, 23, 22), (22, 23, 25, 24), (24, 25, 27, 26), (26, 27, 29, 28), (28, 29, 31, 30), (30, 31, 33, 32), (32, 33, 35, 34), (34, 35, 37, 36), (36, 37, 39, 38), (38, 39, 41, 40), (40, 41, 43, 42), (42, 43, 45, 44), (44, 45, 47, 46), (46, 47, 49, 48), (48, 49, 51, 50), (50, 51, 53, 52), (52, 53, 55, 54), (54, 55, 57, 56), (56, 57, 59, 58), (58, 59, 61, 60), (3, 1, 63, 61, 59, 57, 55, 53, 51, 49, 47, 45, 43, 41, 39, 37, 35, 33, 31, 29, 27, 25, 23, 21, 19, 17, 15, 13, 11, 9, 7, 5), (60, 61, 63, 62), (62, 63, 1, 0), (0, 2, 4, 6, 8, 10, 12, 14, 16, 18, 20, 22, 24, 26, 28, 30, 32, 34, 36, 38, 40, 42, 44, 46, 48, 50, 52, 54, 56, 58, 60, 62)])
me_cylinder_018.materials.append(mat_blue_wire)
me_cylinder_018.use_remesh_preserve_volume = False
me_cylinder_018.use_remesh_preserve_attributes = False
me_cylinder_018.use_mirror_vertex_groups = False
me_cylinder_018.update()
me_cylinder_017 = bpy.data.meshes.new('Cylinder.017')
me_cylinder_017.from_pydata([(0.0, 1.0, -1.0), (0.0, 1.0, 1.0), (0.1951, 0.9808, -1.0), (0.1951, 0.9808, 1.0), (0.3827, 0.9239, -1.0), (0.3827, 0.9239, 1.0), (0.5556, 0.8315, -1.0), (0.5556, 0.8315, 1.0), (0.7071, 0.7071, -1.0), (0.7071, 0.7071, 1.0), (0.8315, 0.5556, -1.0), (0.8315, 0.5556, 1.0), (0.9239, 0.3827, -1.0), (0.9239, 0.3827, 1.0), (0.9808, 0.1951, -1.0), (0.9808, 0.1951, 1.0), (1.0, 7.55e-08, -1.0), (1.0, 7.55e-08, 1.0), (0.9808, -0.1951, -1.0), (0.9808, -0.1951, 1.0), (0.9239, -0.3827, -1.0), (0.9239, -0.3827, 1.0), (0.8315, -0.5556, -1.0), (0.8315, -0.5556, 1.0), (0.7071, -0.7071, -1.0), (0.7071, -0.7071, 1.0), (0.5556, -0.8315, -1.0), (0.5556, -0.8315, 1.0), (0.3827, -0.9239, -1.0), (0.3827, -0.9239, 1.0), (0.1951, -0.9808, -1.0), (0.1951, -0.9808, 1.0), (-3.258e-07, -1.0, -1.0), (-3.258e-07, -1.0, 1.0), (-0.1951, -0.9808, -1.0), (-0.1951, -0.9808, 1.0), (-0.3827, -0.9239, -1.0), (-0.3827, -0.9239, 1.0), (-0.5556, -0.8315, -1.0), (-0.5556, -0.8315, 1.0), (-0.7071, -0.7071, -1.0), (-0.7071, -0.7071, 1.0), (-0.8315, -0.5556, -1.0), (-0.8315, -0.5556, 1.0), (-0.9239, -0.3827, -1.0), (-0.9239, -0.3827, 1.0), (-0.9808, -0.1951, -1.0), (-0.9808, -0.1951, 1.0), (-1.0, 9.656e-07, -1.0), (-1.0, 9.656e-07, 1.0), (-0.9808, 0.1951, -1.0), (-0.9808, 0.1951, 1.0), (-0.9239, 0.3827, -1.0), (-0.9239, 0.3827, 1.0), (-0.8315, 0.5556, -1.0), (-0.8315, 0.5556, 1.0), (-0.7071, 0.7071, -1.0), (-0.7071, 0.7071, 1.0), (-0.5556, 0.8315, -1.0), (-0.5556, 0.8315, 1.0), (-0.3827, 0.9239, -1.0), (-0.3827, 0.9239, 1.0), (-0.1951, 0.9808, -1.0), (-0.1951, 0.9808, 1.0)], [], [(0, 1, 3, 2), (2, 3, 5, 4), (4, 5, 7, 6), (6, 7, 9, 8), (8, 9, 11, 10), (10, 11, 13, 12), (12, 13, 15, 14), (14, 15, 17, 16), (16, 17, 19, 18), (18, 19, 21, 20), (20, 21, 23, 22), (22, 23, 25, 24), (24, 25, 27, 26), (26, 27, 29, 28), (28, 29, 31, 30), (30, 31, 33, 32), (32, 33, 35, 34), (34, 35, 37, 36), (36, 37, 39, 38), (38, 39, 41, 40), (40, 41, 43, 42), (42, 43, 45, 44), (44, 45, 47, 46), (46, 47, 49, 48), (48, 49, 51, 50), (50, 51, 53, 52), (52, 53, 55, 54), (54, 55, 57, 56), (56, 57, 59, 58), (58, 59, 61, 60), (3, 1, 63, 61, 59, 57, 55, 53, 51, 49, 47, 45, 43, 41, 39, 37, 35, 33, 31, 29, 27, 25, 23, 21, 19, 17, 15, 13, 11, 9, 7, 5), (60, 61, 63, 62), (62, 63, 1, 0), (0, 2, 4, 6, 8, 10, 12, 14, 16, 18, 20, 22, 24, 26, 28, 30, 32, 34, 36, 38, 40, 42, 44, 46, 48, 50, 52, 54, 56, 58, 60, 62)])
me_cylinder_017.materials.append(mat_blue_wire)
me_cylinder_017.use_remesh_preserve_volume = False
me_cylinder_017.use_remesh_preserve_attributes = False
me_cylinder_017.use_mirror_vertex_groups = False
me_cylinder_017.update()
me_cylinder_025 = bpy.data.meshes.new('Cylinder.025')
me_cylinder_025.from_pydata([(0.0, 1.0, -1.0), (0.0, 1.0, 1.0), (0.1951, 0.9808, -1.0), (0.1951, 0.9808, 1.0), (0.3827, 0.9239, -1.0), (0.3827, 0.9239, 1.0), (0.5556, 0.8315, -1.0), (0.5556, 0.8315, 1.0), (0.7071, 0.7071, -1.0), (0.7071, 0.7071, 1.0), (0.8315, 0.5556, -1.0), (0.8315, 0.5556, 1.0), (0.9239, 0.3827, -1.0), (0.9239, 0.3827, 1.0), (0.9808, 0.1951, -1.0), (0.9808, 0.1951, 1.0), (1.0, 7.55e-08, -1.0), (1.0, 7.55e-08, 1.0), (0.9808, -0.1951, -1.0), (0.9808, -0.1951, 1.0), (0.9239, -0.3827, -1.0), (0.9239, -0.3827, 1.0), (0.8315, -0.5556, -1.0), (0.8315, -0.5556, 1.0), (0.7071, -0.7071, -1.0), (0.7071, -0.7071, 1.0), (0.5556, -0.8315, -1.0), (0.5556, -0.8315, 1.0), (0.3827, -0.9239, -1.0), (0.3827, -0.9239, 1.0), (0.1951, -0.9808, -1.0), (0.1951, -0.9808, 1.0), (-3.258e-07, -1.0, -1.0), (-3.258e-07, -1.0, 1.0), (-0.1951, -0.9808, -1.0), (-0.1951, -0.9808, 1.0), (-0.3827, -0.9239, -1.0), (-0.3827, -0.9239, 1.0), (-0.5556, -0.8315, -1.0), (-0.5556, -0.8315, 1.0), (-0.7071, -0.7071, -1.0), (-0.7071, -0.7071, 1.0), (-0.8315, -0.5556, -1.0), (-0.8315, -0.5556, 1.0), (-0.9239, -0.3827, -1.0), (-0.9239, -0.3827, 1.0), (-0.9808, -0.1951, -1.0), (-0.9808, -0.1951, 1.0), (-1.0, 9.656e-07, -1.0), (-1.0, 9.656e-07, 1.0), (-0.9808, 0.1951, -1.0), (-0.9808, 0.1951, 1.0), (-0.9239, 0.3827, -1.0), (-0.9239, 0.3827, 1.0), (-0.8315, 0.5556, -1.0), (-0.8315, 0.5556, 1.0), (-0.7071, 0.7071, -1.0), (-0.7071, 0.7071, 1.0), (-0.5556, 0.8315, -1.0), (-0.5556, 0.8315, 1.0), (-0.3827, 0.9239, -1.0), (-0.3827, 0.9239, 1.0), (-0.1951, 0.9808, -1.0), (-0.1951, 0.9808, 1.0)], [], [(0, 1, 3, 2), (2, 3, 5, 4), (4, 5, 7, 6), (6, 7, 9, 8), (8, 9, 11, 10), (10, 11, 13, 12), (12, 13, 15, 14), (14, 15, 17, 16), (16, 17, 19, 18), (18, 19, 21, 20), (20, 21, 23, 22), (22, 23, 25, 24), (24, 25, 27, 26), (26, 27, 29, 28), (28, 29, 31, 30), (30, 31, 33, 32), (32, 33, 35, 34), (34, 35, 37, 36), (36, 37, 39, 38), (38, 39, 41, 40), (40, 41, 43, 42), (42, 43, 45, 44), (44, 45, 47, 46), (46, 47, 49, 48), (48, 49, 51, 50), (50, 51, 53, 52), (52, 53, 55, 54), (54, 55, 57, 56), (56, 57, 59, 58), (58, 59, 61, 60), (3, 1, 63, 61, 59, 57, 55, 53, 51, 49, 47, 45, 43, 41, 39, 37, 35, 33, 31, 29, 27, 25, 23, 21, 19, 17, 15, 13, 11, 9, 7, 5), (60, 61, 63, 62), (62, 63, 1, 0), (0, 2, 4, 6, 8, 10, 12, 14, 16, 18, 20, 22, 24, 26, 28, 30, 32, 34, 36, 38, 40, 42, 44, 46, 48, 50, 52, 54, 56, 58, 60, 62)])
me_cylinder_025.materials.append(mat_blue_wire)
me_cylinder_025.use_remesh_preserve_volume = False
me_cylinder_025.use_remesh_preserve_attributes = False
me_cylinder_025.use_mirror_vertex_groups = False
me_cylinder_025.update()
me_cylinder_024 = bpy.data.meshes.new('Cylinder.024')
me_cylinder_024.from_pydata([(0.0, 1.0, -1.0), (0.0, 1.0, 1.0), (0.1951, 0.9808, -1.0), (0.1951, 0.9808, 1.0), (0.3827, 0.9239, -1.0), (0.3827, 0.9239, 1.0), (0.5556, 0.8315, -1.0), (0.5556, 0.8315, 1.0), (0.7071, 0.7071, -1.0), (0.7071, 0.7071, 1.0), (0.8315, 0.5556, -1.0), (0.8315, 0.5556, 1.0), (0.9239, 0.3827, -1.0), (0.9239, 0.3827, 1.0), (0.9808, 0.1951, -1.0), (0.9808, 0.1951, 1.0), (1.0, 7.55e-08, -1.0), (1.0, 7.55e-08, 1.0), (0.9808, -0.1951, -1.0), (0.9808, -0.1951, 1.0), (0.9239, -0.3827, -1.0), (0.9239, -0.3827, 1.0), (0.8315, -0.5556, -1.0), (0.8315, -0.5556, 1.0), (0.7071, -0.7071, -1.0), (0.7071, -0.7071, 1.0), (0.5556, -0.8315, -1.0), (0.5556, -0.8315, 1.0), (0.3827, -0.9239, -1.0), (0.3827, -0.9239, 1.0), (0.1951, -0.9808, -1.0), (0.1951, -0.9808, 1.0), (-3.258e-07, -1.0, -1.0), (-3.258e-07, -1.0, 1.0), (-0.1951, -0.9808, -1.0), (-0.1951, -0.9808, 1.0), (-0.3827, -0.9239, -1.0), (-0.3827, -0.9239, 1.0), (-0.5556, -0.8315, -1.0), (-0.5556, -0.8315, 1.0), (-0.7071, -0.7071, -1.0), (-0.7071, -0.7071, 1.0), (-0.8315, -0.5556, -1.0), (-0.8315, -0.5556, 1.0), (-0.9239, -0.3827, -1.0), (-0.9239, -0.3827, 1.0), (-0.9808, -0.1951, -1.0), (-0.9808, -0.1951, 1.0), (-1.0, 9.656e-07, -1.0), (-1.0, 9.656e-07, 1.0), (-0.9808, 0.1951, -1.0), (-0.9808, 0.1951, 1.0), (-0.9239, 0.3827, -1.0), (-0.9239, 0.3827, 1.0), (-0.8315, 0.5556, -1.0), (-0.8315, 0.5556, 1.0), (-0.7071, 0.7071, -1.0), (-0.7071, 0.7071, 1.0), (-0.5556, 0.8315, -1.0), (-0.5556, 0.8315, 1.0), (-0.3827, 0.9239, -1.0), (-0.3827, 0.9239, 1.0), (-0.1951, 0.9808, -1.0), (-0.1951, 0.9808, 1.0)], [], [(0, 1, 3, 2), (2, 3, 5, 4), (4, 5, 7, 6), (6, 7, 9, 8), (8, 9, 11, 10), (10, 11, 13, 12), (12, 13, 15, 14), (14, 15, 17, 16), (16, 17, 19, 18), (18, 19, 21, 20), (20, 21, 23, 22), (22, 23, 25, 24), (24, 25, 27, 26), (26, 27, 29, 28), (28, 29, 31, 30), (30, 31, 33, 32), (32, 33, 35, 34), (34, 35, 37, 36), (36, 37, 39, 38), (38, 39, 41, 40), (40, 41, 43, 42), (42, 43, 45, 44), (44, 45, 47, 46), (46, 47, 49, 48), (48, 49, 51, 50), (50, 51, 53, 52), (52, 53, 55, 54), (54, 55, 57, 56), (56, 57, 59, 58), (58, 59, 61, 60), (3, 1, 63, 61, 59, 57, 55, 53, 51, 49, 47, 45, 43, 41, 39, 37, 35, 33, 31, 29, 27, 25, 23, 21, 19, 17, 15, 13, 11, 9, 7, 5), (60, 61, 63, 62), (62, 63, 1, 0), (0, 2, 4, 6, 8, 10, 12, 14, 16, 18, 20, 22, 24, 26, 28, 30, 32, 34, 36, 38, 40, 42, 44, 46, 48, 50, 52, 54, 56, 58, 60, 62)])
me_cylinder_024.materials.append(mat_blue_wire)
me_cylinder_024.use_remesh_preserve_volume = False
me_cylinder_024.use_remesh_preserve_attributes = False
me_cylinder_024.use_mirror_vertex_groups = False
me_cylinder_024.update()
me_cylinder_023 = bpy.data.meshes.new('Cylinder.023')
me_cylinder_023.from_pydata([(0.0, 1.0, -1.0), (0.0, 1.0, 1.0), (0.1951, 0.9808, -1.0), (0.1951, 0.9808, 1.0), (0.3827, 0.9239, -1.0), (0.3827, 0.9239, 1.0), (0.5556, 0.8315, -1.0), (0.5556, 0.8315, 1.0), (0.7071, 0.7071, -1.0), (0.7071, 0.7071, 1.0), (0.8315, 0.5556, -1.0), (0.8315, 0.5556, 1.0), (0.9239, 0.3827, -1.0), (0.9239, 0.3827, 1.0), (0.9808, 0.1951, -1.0), (0.9808, 0.1951, 1.0), (1.0, 7.55e-08, -1.0), (1.0, 7.55e-08, 1.0), (0.9808, -0.1951, -1.0), (0.9808, -0.1951, 1.0), (0.9239, -0.3827, -1.0), (0.9239, -0.3827, 1.0), (0.8315, -0.5556, -1.0), (0.8315, -0.5556, 1.0), (0.7071, -0.7071, -1.0), (0.7071, -0.7071, 1.0), (0.5556, -0.8315, -1.0), (0.5556, -0.8315, 1.0), (0.3827, -0.9239, -1.0), (0.3827, -0.9239, 1.0), (0.1951, -0.9808, -1.0), (0.1951, -0.9808, 1.0), (-3.258e-07, -1.0, -1.0), (-3.258e-07, -1.0, 1.0), (-0.1951, -0.9808, -1.0), (-0.1951, -0.9808, 1.0), (-0.3827, -0.9239, -1.0), (-0.3827, -0.9239, 1.0), (-0.5556, -0.8315, -1.0), (-0.5556, -0.8315, 1.0), (-0.7071, -0.7071, -1.0), (-0.7071, -0.7071, 1.0), (-0.8315, -0.5556, -1.0), (-0.8315, -0.5556, 1.0), (-0.9239, -0.3827, -1.0), (-0.9239, -0.3827, 1.0), (-0.9808, -0.1951, -1.0), (-0.9808, -0.1951, 1.0), (-1.0, 9.656e-07, -1.0), (-1.0, 9.656e-07, 1.0), (-0.9808, 0.1951, -1.0), (-0.9808, 0.1951, 1.0), (-0.9239, 0.3827, -1.0), (-0.9239, 0.3827, 1.0), (-0.8315, 0.5556, -1.0), (-0.8315, 0.5556, 1.0), (-0.7071, 0.7071, -1.0), (-0.7071, 0.7071, 1.0), (-0.5556, 0.8315, -1.0), (-0.5556, 0.8315, 1.0), (-0.3827, 0.9239, -1.0), (-0.3827, 0.9239, 1.0), (-0.1951, 0.9808, -1.0), (-0.1951, 0.9808, 1.0)], [], [(0, 1, 3, 2), (2, 3, 5, 4), (4, 5, 7, 6), (6, 7, 9, 8), (8, 9, 11, 10), (10, 11, 13, 12), (12, 13, 15, 14), (14, 15, 17, 16), (16, 17, 19, 18), (18, 19, 21, 20), (20, 21, 23, 22), (22, 23, 25, 24), (24, 25, 27, 26), (26, 27, 29, 28), (28, 29, 31, 30), (30, 31, 33, 32), (32, 33, 35, 34), (34, 35, 37, 36), (36, 37, 39, 38), (38, 39, 41, 40), (40, 41, 43, 42), (42, 43, 45, 44), (44, 45, 47, 46), (46, 47, 49, 48), (48, 49, 51, 50), (50, 51, 53, 52), (52, 53, 55, 54), (54, 55, 57, 56), (56, 57, 59, 58), (58, 59, 61, 60), (3, 1, 63, 61, 59, 57, 55, 53, 51, 49, 47, 45, 43, 41, 39, 37, 35, 33, 31, 29, 27, 25, 23, 21, 19, 17, 15, 13, 11, 9, 7, 5), (60, 61, 63, 62), (62, 63, 1, 0), (0, 2, 4, 6, 8, 10, 12, 14, 16, 18, 20, 22, 24, 26, 28, 30, 32, 34, 36, 38, 40, 42, 44, 46, 48, 50, 52, 54, 56, 58, 60, 62)])
me_cylinder_023.materials.append(mat_blue_wire)
me_cylinder_023.use_remesh_preserve_volume = False
me_cylinder_023.use_remesh_preserve_attributes = False
me_cylinder_023.use_mirror_vertex_groups = False
me_cylinder_023.update()
me_cylinder_022 = bpy.data.meshes.new('Cylinder.022')
me_cylinder_022.from_pydata([(0.0, 1.0, -1.0), (0.0, 1.0, 1.0), (0.1951, 0.9808, -1.0), (0.1951, 0.9808, 1.0), (0.3827, 0.9239, -1.0), (0.3827, 0.9239, 1.0), (0.5556, 0.8315, -1.0), (0.5556, 0.8315, 1.0), (0.7071, 0.7071, -1.0), (0.7071, 0.7071, 1.0), (0.8315, 0.5556, -1.0), (0.8315, 0.5556, 1.0), (0.9239, 0.3827, -1.0), (0.9239, 0.3827, 1.0), (0.9808, 0.1951, -1.0), (0.9808, 0.1951, 1.0), (1.0, 7.55e-08, -1.0), (1.0, 7.55e-08, 1.0), (0.9808, -0.1951, -1.0), (0.9808, -0.1951, 1.0), (0.9239, -0.3827, -1.0), (0.9239, -0.3827, 1.0), (0.8315, -0.5556, -1.0), (0.8315, -0.5556, 1.0), (0.7071, -0.7071, -1.0), (0.7071, -0.7071, 1.0), (0.5556, -0.8315, -1.0), (0.5556, -0.8315, 1.0), (0.3827, -0.9239, -1.0), (0.3827, -0.9239, 1.0), (0.1951, -0.9808, -1.0), (0.1951, -0.9808, 1.0), (-3.258e-07, -1.0, -1.0), (-3.258e-07, -1.0, 1.0), (-0.1951, -0.9808, -1.0), (-0.1951, -0.9808, 1.0), (-0.3827, -0.9239, -1.0), (-0.3827, -0.9239, 1.0), (-0.5556, -0.8315, -1.0), (-0.5556, -0.8315, 1.0), (-0.7071, -0.7071, -1.0), (-0.7071, -0.7071, 1.0), (-0.8315, -0.5556, -1.0), (-0.8315, -0.5556, 1.0), (-0.9239, -0.3827, -1.0), (-0.9239, -0.3827, 1.0), (-0.9808, -0.1951, -1.0), (-0.9808, -0.1951, 1.0), (-1.0, 9.656e-07, -1.0), (-1.0, 9.656e-07, 1.0), (-0.9808, 0.1951, -1.0), (-0.9808, 0.1951, 1.0), (-0.9239, 0.3827, -1.0), (-0.9239, 0.3827, 1.0), (-0.8315, 0.5556, -1.0), (-0.8315, 0.5556, 1.0), (-0.7071, 0.7071, -1.0), (-0.7071, 0.7071, 1.0), (-0.5556, 0.8315, -1.0), (-0.5556, 0.8315, 1.0), (-0.3827, 0.9239, -1.0), (-0.3827, 0.9239, 1.0), (-0.1951, 0.9808, -1.0), (-0.1951, 0.9808, 1.0)], [], [(0, 1, 3, 2), (2, 3, 5, 4), (4, 5, 7, 6), (6, 7, 9, 8), (8, 9, 11, 10), (10, 11, 13, 12), (12, 13, 15, 14), (14, 15, 17, 16), (16, 17, 19, 18), (18, 19, 21, 20), (20, 21, 23, 22), (22, 23, 25, 24), (24, 25, 27, 26), (26, 27, 29, 28), (28, 29, 31, 30), (30, 31, 33, 32), (32, 33, 35, 34), (34, 35, 37, 36), (36, 37, 39, 38), (38, 39, 41, 40), (40, 41, 43, 42), (42, 43, 45, 44), (44, 45, 47, 46), (46, 47, 49, 48), (48, 49, 51, 50), (50, 51, 53, 52), (52, 53, 55, 54), (54, 55, 57, 56), (56, 57, 59, 58), (58, 59, 61, 60), (3, 1, 63, 61, 59, 57, 55, 53, 51, 49, 47, 45, 43, 41, 39, 37, 35, 33, 31, 29, 27, 25, 23, 21, 19, 17, 15, 13, 11, 9, 7, 5), (60, 61, 63, 62), (62, 63, 1, 0), (0, 2, 4, 6, 8, 10, 12, 14, 16, 18, 20, 22, 24, 26, 28, 30, 32, 34, 36, 38, 40, 42, 44, 46, 48, 50, 52, 54, 56, 58, 60, 62)])
me_cylinder_022.materials.append(mat_blue_wire)
me_cylinder_022.use_remesh_preserve_volume = False
me_cylinder_022.use_remesh_preserve_attributes = False
me_cylinder_022.use_mirror_vertex_groups = False
me_cylinder_022.update()
me_cylinder_021 = bpy.data.meshes.new('Cylinder.021')
me_cylinder_021.from_pydata([(0.0, 1.0, -1.0), (0.0, 1.0, 1.0), (0.1951, 0.9808, -1.0), (0.1951, 0.9808, 1.0), (0.3827, 0.9239, -1.0), (0.3827, 0.9239, 1.0), (0.5556, 0.8315, -1.0), (0.5556, 0.8315, 1.0), (0.7071, 0.7071, -1.0), (0.7071, 0.7071, 1.0), (0.8315, 0.5556, -1.0), (0.8315, 0.5556, 1.0), (0.9239, 0.3827, -1.0), (0.9239, 0.3827, 1.0), (0.9808, 0.1951, -1.0), (0.9808, 0.1951, 1.0), (1.0, 7.55e-08, -1.0), (1.0, 7.55e-08, 1.0), (0.9808, -0.1951, -1.0), (0.9808, -0.1951, 1.0), (0.9239, -0.3827, -1.0), (0.9239, -0.3827, 1.0), (0.8315, -0.5556, -1.0), (0.8315, -0.5556, 1.0), (0.7071, -0.7071, -1.0), (0.7071, -0.7071, 1.0), (0.5556, -0.8315, -1.0), (0.5556, -0.8315, 1.0), (0.3827, -0.9239, -1.0), (0.3827, -0.9239, 1.0), (0.1951, -0.9808, -1.0), (0.1951, -0.9808, 1.0), (-3.258e-07, -1.0, -1.0), (-3.258e-07, -1.0, 1.0), (-0.1951, -0.9808, -1.0), (-0.1951, -0.9808, 1.0), (-0.3827, -0.9239, -1.0), (-0.3827, -0.9239, 1.0), (-0.5556, -0.8315, -1.0), (-0.5556, -0.8315, 1.0), (-0.7071, -0.7071, -1.0), (-0.7071, -0.7071, 1.0), (-0.8315, -0.5556, -1.0), (-0.8315, -0.5556, 1.0), (-0.9239, -0.3827, -1.0), (-0.9239, -0.3827, 1.0), (-0.9808, -0.1951, -1.0), (-0.9808, -0.1951, 1.0), (-1.0, 9.656e-07, -1.0), (-1.0, 9.656e-07, 1.0), (-0.9808, 0.1951, -1.0), (-0.9808, 0.1951, 1.0), (-0.9239, 0.3827, -1.0), (-0.9239, 0.3827, 1.0), (-0.8315, 0.5556, -1.0), (-0.8315, 0.5556, 1.0), (-0.7071, 0.7071, -1.0), (-0.7071, 0.7071, 1.0), (-0.5556, 0.8315, -1.0), (-0.5556, 0.8315, 1.0), (-0.3827, 0.9239, -1.0), (-0.3827, 0.9239, 1.0), (-0.1951, 0.9808, -1.0), (-0.1951, 0.9808, 1.0)], [], [(0, 1, 3, 2), (2, 3, 5, 4), (4, 5, 7, 6), (6, 7, 9, 8), (8, 9, 11, 10), (10, 11, 13, 12), (12, 13, 15, 14), (14, 15, 17, 16), (16, 17, 19, 18), (18, 19, 21, 20), (20, 21, 23, 22), (22, 23, 25, 24), (24, 25, 27, 26), (26, 27, 29, 28), (28, 29, 31, 30), (30, 31, 33, 32), (32, 33, 35, 34), (34, 35, 37, 36), (36, 37, 39, 38), (38, 39, 41, 40), (40, 41, 43, 42), (42, 43, 45, 44), (44, 45, 47, 46), (46, 47, 49, 48), (48, 49, 51, 50), (50, 51, 53, 52), (52, 53, 55, 54), (54, 55, 57, 56), (56, 57, 59, 58), (58, 59, 61, 60), (3, 1, 63, 61, 59, 57, 55, 53, 51, 49, 47, 45, 43, 41, 39, 37, 35, 33, 31, 29, 27, 25, 23, 21, 19, 17, 15, 13, 11, 9, 7, 5), (60, 61, 63, 62), (62, 63, 1, 0), (0, 2, 4, 6, 8, 10, 12, 14, 16, 18, 20, 22, 24, 26, 28, 30, 32, 34, 36, 38, 40, 42, 44, 46, 48, 50, 52, 54, 56, 58, 60, 62)])
me_cylinder_021.materials.append(mat_blue_wire)
me_cylinder_021.use_remesh_preserve_volume = False
me_cylinder_021.use_remesh_preserve_attributes = False
me_cylinder_021.use_mirror_vertex_groups = False
me_cylinder_021.update()
me_cylinder_020 = bpy.data.meshes.new('Cylinder.020')
me_cylinder_020.from_pydata([(0.0, 1.0, -1.0), (0.0, 1.0, 1.0), (0.1951, 0.9808, -1.0), (0.1951, 0.9808, 1.0), (0.3827, 0.9239, -1.0), (0.3827, 0.9239, 1.0), (0.5556, 0.8315, -1.0), (0.5556, 0.8315, 1.0), (0.7071, 0.7071, -1.0), (0.7071, 0.7071, 1.0), (0.8315, 0.5556, -1.0), (0.8315, 0.5556, 1.0), (0.9239, 0.3827, -1.0), (0.9239, 0.3827, 1.0), (0.9808, 0.1951, -1.0), (0.9808, 0.1951, 1.0), (1.0, 7.55e-08, -1.0), (1.0, 7.55e-08, 1.0), (0.9808, -0.1951, -1.0), (0.9808, -0.1951, 1.0), (0.9239, -0.3827, -1.0), (0.9239, -0.3827, 1.0), (0.8315, -0.5556, -1.0), (0.8315, -0.5556, 1.0), (0.7071, -0.7071, -1.0), (0.7071, -0.7071, 1.0), (0.5556, -0.8315, -1.0), (0.5556, -0.8315, 1.0), (0.3827, -0.9239, -1.0), (0.3827, -0.9239, 1.0), (0.1951, -0.9808, -1.0), (0.1951, -0.9808, 1.0), (-3.258e-07, -1.0, -1.0), (-3.258e-07, -1.0, 1.0), (-0.1951, -0.9808, -1.0), (-0.1951, -0.9808, 1.0), (-0.3827, -0.9239, -1.0), (-0.3827, -0.9239, 1.0), (-0.5556, -0.8315, -1.0), (-0.5556, -0.8315, 1.0), (-0.7071, -0.7071, -1.0), (-0.7071, -0.7071, 1.0), (-0.8315, -0.5556, -1.0), (-0.8315, -0.5556, 1.0), (-0.9239, -0.3827, -1.0), (-0.9239, -0.3827, 1.0), (-0.9808, -0.1951, -1.0), (-0.9808, -0.1951, 1.0), (-1.0, 9.656e-07, -1.0), (-1.0, 9.656e-07, 1.0), (-0.9808, 0.1951, -1.0), (-0.9808, 0.1951, 1.0), (-0.9239, 0.3827, -1.0), (-0.9239, 0.3827, 1.0), (-0.8315, 0.5556, -1.0), (-0.8315, 0.5556, 1.0), (-0.7071, 0.7071, -1.0), (-0.7071, 0.7071, 1.0), (-0.5556, 0.8315, -1.0), (-0.5556, 0.8315, 1.0), (-0.3827, 0.9239, -1.0), (-0.3827, 0.9239, 1.0), (-0.1951, 0.9808, -1.0), (-0.1951, 0.9808, 1.0)], [], [(0, 1, 3, 2), (2, 3, 5, 4), (4, 5, 7, 6), (6, 7, 9, 8), (8, 9, 11, 10), (10, 11, 13, 12), (12, 13, 15, 14), (14, 15, 17, 16), (16, 17, 19, 18), (18, 19, 21, 20), (20, 21, 23, 22), (22, 23, 25, 24), (24, 25, 27, 26), (26, 27, 29, 28), (28, 29, 31, 30), (30, 31, 33, 32), (32, 33, 35, 34), (34, 35, 37, 36), (36, 37, 39, 38), (38, 39, 41, 40), (40, 41, 43, 42), (42, 43, 45, 44), (44, 45, 47, 46), (46, 47, 49, 48), (48, 49, 51, 50), (50, 51, 53, 52), (52, 53, 55, 54), (54, 55, 57, 56), (56, 57, 59, 58), (58, 59, 61, 60), (3, 1, 63, 61, 59, 57, 55, 53, 51, 49, 47, 45, 43, 41, 39, 37, 35, 33, 31, 29, 27, 25, 23, 21, 19, 17, 15, 13, 11, 9, 7, 5), (60, 61, 63, 62), (62, 63, 1, 0), (0, 2, 4, 6, 8, 10, 12, 14, 16, 18, 20, 22, 24, 26, 28, 30, 32, 34, 36, 38, 40, 42, 44, 46, 48, 50, 52, 54, 56, 58, 60, 62)])
me_cylinder_020.materials.append(mat_blue_wire)
me_cylinder_020.use_remesh_preserve_volume = False
me_cylinder_020.use_remesh_preserve_attributes = False
me_cylinder_020.use_mirror_vertex_groups = False
me_cylinder_020.update()

# ---- objects
ob_cut_size = bpy.data.objects.new('Cut Size', me_cylinder_002)
ob_lamp = bpy.data.objects.new('Lamp', light_lamp)
ob_camera = bpy.data.objects.new('Camera', cam_camera)
ob_main_launcher = bpy.data.objects.new('Main_Launcher', me_cylinder_012)
ob_c_2 = bpy.data.objects.new('c_2', me_cylinder_009)
ob_c_12 = bpy.data.objects.new('c_12', me_cylinder_016)
ob_c_1 = bpy.data.objects.new('c_1', me_cylinder_015)
ob_c_4 = bpy.data.objects.new('c_4', me_cylinder_019)
ob_c_3 = bpy.data.objects.new('c_3', me_cylinder_018)
ob_c_5 = bpy.data.objects.new('c_5', me_cylinder_017)
ob_c_7 = bpy.data.objects.new('c_7', me_cylinder_025)
ob_c_10 = bpy.data.objects.new('c_10', me_cylinder_024)
ob_c_6 = bpy.data.objects.new('c_6', me_cylinder_023)
ob_c_9 = bpy.data.objects.new('c_9', me_cylinder_022)
ob_c_8 = bpy.data.objects.new('c_8', me_cylinder_021)
ob_c_11 = bpy.data.objects.new('c_11', me_cylinder_020)

# ---- transforms, parenting, visibility, modifiers, constraints
ob_cut_size.location = (2.897, 0.0, 0.0)
ob_cut_size.scale = (0.7924, 0.7924, 2.713)
ob_cut_size.hide_viewport = True
ob_cut_size.lineart.crease_threshold = 0.0
ob_lamp.location = (4.076, 1.005, 5.904)
ob_lamp.rotation_euler = (0.6503, 0.05522, 1.866)
ob_lamp.lock_rotations_4d = False
ob_lamp.empty_display_type = 'ARROWS'
ob_lamp.color = (0.0, 0.0, 0.0, 0.0)
ob_lamp.lineart.crease_threshold = 0.0
ob_camera.location = (7.481, -6.508, 5.344)
ob_camera.rotation_euler = (1.109, 0.0, 0.8149)
ob_camera.lock_rotations_4d = False
ob_camera.empty_display_type = 'ARROWS'
ob_camera.color = (0.0, 0.0, 0.0, 0.0)
ob_camera.display_type = 'WIRE'
ob_camera.lineart.crease_threshold = 0.0
ob_main_launcher.location = (0.0, 0.0, 0.0)
ob_main_launcher.scale = (1.0, 1.0, 2.0)
ob_main_launcher.lineart.crease_threshold = 0.0
ob_c_2.location = (0.767, 0.4653, 0.0)
ob_c_2.scale = (0.1, 0.1, 1.872)
ob_c_2.lineart.crease_threshold = 0.0
ob_c_12.location = (0.0, 0.9, 0.0)
ob_c_12.scale = (0.1, 0.1, 1.872)
ob_c_12.lineart.crease_threshold = 0.0
ob_c_1.location = (0.4354, 0.7825, 0.0)
ob_c_1.scale = (0.1, 0.1, 1.872)
ob_c_1.lineart.crease_threshold = 0.0
ob_c_4.location = (0.779, -0.4314, 0.0)
ob_c_4.rotation_euler = (0.0, 0.0, -1.571)
ob_c_4.scale = (0.1, 0.1, 1.872)
ob_c_4.lineart.crease_threshold = 0.0
ob_c_3.location = (0.8964, 0.003978, 0.0)
ob_c_3.rotation_euler = (0.0, 0.0, -1.571)
ob_c_3.scale = (0.1, 0.1, 1.872)
ob_c_3.lineart.crease_threshold = 0.0
ob_c_5.location = (0.4617, -0.7631, 0.0)
ob_c_5.rotation_euler = (0.0, 0.0, -1.571)
ob_c_5.scale = (0.1, 0.1, 1.872)
ob_c_5.lineart.crease_threshold = 0.0
ob_c_7.location = (-0.4349, -0.7806, 0.0)
ob_c_7.rotation_euler = (0.0, -0.0, -3.142)
ob_c_7.scale = (0.1, 0.1, 1.872)
ob_c_7.lineart.crease_threshold = 0.0
ob_c_10.location = (-0.7786, 0.4334, 0.0)
ob_c_10.rotation_euler = (0.0, -0.0, -4.712)
ob_c_10.scale = (0.1, 0.1, 1.872)
ob_c_10.lineart.crease_threshold = 0.0
ob_c_6.location = (0.0004134, -0.898, 0.0)
ob_c_6.rotation_euler = (0.0, -0.0, -3.142)
ob_c_6.scale = (0.1, 0.1, 1.872)
ob_c_6.lineart.crease_threshold = 0.0
ob_c_9.location = (-0.896, -0.001999, 0.0)
ob_c_9.rotation_euler = (0.0, -0.0, -4.712)
ob_c_9.scale = (0.1, 0.1, 1.872)
ob_c_9.lineart.crease_threshold = 0.0
ob_c_8.location = (-0.7666, -0.4633, 0.0)
ob_c_8.rotation_euler = (0.0, -0.0, -3.142)
ob_c_8.scale = (0.1, 0.1, 1.872)
ob_c_8.lineart.crease_threshold = 0.0
ob_c_11.location = (-0.4613, 0.765, 0.0)
ob_c_11.rotation_euler = (0.0, -0.0, -4.712)
ob_c_11.scale = (0.1, 0.1, 1.872)
ob_c_11.lineart.crease_threshold = 0.0

# ---- collection membership
col_collection_1.objects.link(ob_cut_size)
col_collection_1.objects.link(ob_lamp)
col_collection_1.objects.link(ob_camera)
col_collection_1.objects.link(ob_main_launcher)
col_collection_1.objects.link(ob_c_2)
col_collection_1.objects.link(ob_c_12)
col_collection_1.objects.link(ob_c_1)
col_collection_1.objects.link(ob_c_4)
col_collection_1.objects.link(ob_c_3)
col_collection_1.objects.link(ob_c_5)
col_collection_1.objects.link(ob_c_7)
col_collection_1.objects.link(ob_c_10)
col_collection_1.objects.link(ob_c_6)
col_collection_1.objects.link(ob_c_9)
col_collection_1.objects.link(ob_c_8)
col_collection_1.objects.link(ob_c_11)

# ---- scene / render settings (as saved in the file)
scene.camera = ob_camera
scene.frame_start = 1; scene.frame_end = 250; scene.frame_set(1)
scene.render.engine = 'BLENDER_EEVEE_NEXT'
scene.render.resolution_percentage = 50
scene.render.dither_intensity = 0.0
scene.cycles.use_denoising = False
scene.cycles.samples = 128
scene.cycles.sampling_pattern = 'TABULATED_SOBOL'
scene.cycles.use_adaptive_sampling = False
scene.cycles.use_light_tree = False
scene.cycles.blur_glossy = 0.0
scene.cycles.sample_clamp_indirect = 0.0
scene.view_settings.view_transform = 'Standard'
bpy.context.view_layer.update()
